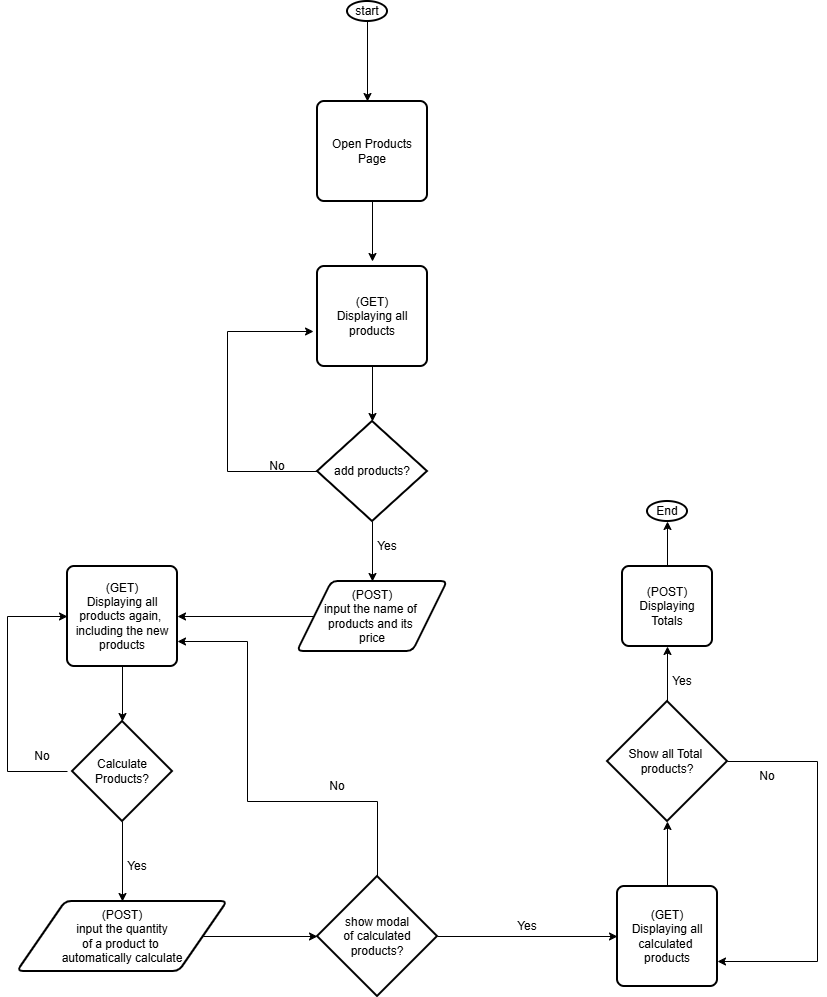

The diagram above was exported from draw.io. Its source (the exported page's mxGraphModel, read from the mxfile embedded in the PNG):
<mxGraphModel dx="860" dy="473" grid="1" gridSize="10" guides="1" tooltips="1" connect="1" arrows="1" fold="1" page="1" pageScale="1" pageWidth="827" pageHeight="1169" math="0" shadow="0">
  <root>
    <mxCell id="0" />
    <mxCell id="1" parent="0" />
    <mxCell id="ycuQ6Kla2kmdWQRLxg_9-3" edge="1" parent="1" source="ycuQ6Kla2kmdWQRLxg_9-1" style="edgeStyle=orthogonalEdgeStyle;rounded=0;orthogonalLoop=1;jettySize=auto;html=1;" value="">
      <mxGeometry relative="1" as="geometry">
        <mxPoint x="380" y="320" as="targetPoint" />
      </mxGeometry>
    </mxCell>
    <mxCell id="ycuQ6Kla2kmdWQRLxg_9-1" parent="1" style="strokeWidth=2;html=1;shape=mxgraph.flowchart.start_1;whiteSpace=wrap;" value="start" vertex="1">
      <mxGeometry height="20" width="40" x="360" y="220" as="geometry" />
    </mxCell>
    <mxCell id="ycuQ6Kla2kmdWQRLxg_9-11" edge="1" parent="1" source="ycuQ6Kla2kmdWQRLxg_9-6" style="edgeStyle=orthogonalEdgeStyle;rounded=0;orthogonalLoop=1;jettySize=auto;html=1;exitX=0.5;exitY=1;exitDx=0;exitDy=0;">
      <mxGeometry relative="1" as="geometry">
        <mxPoint x="385" y="640" as="targetPoint" />
      </mxGeometry>
    </mxCell>
    <mxCell id="ycuQ6Kla2kmdWQRLxg_9-6" parent="1" style="rounded=1;whiteSpace=wrap;html=1;absoluteArcSize=1;arcSize=14;strokeWidth=2;" value="(GET)&lt;div&gt;Displaying all&lt;/div&gt;&lt;div&gt;products&lt;/div&gt;" vertex="1">
      <mxGeometry height="100" width="110" x="330" y="485" as="geometry" />
    </mxCell>
    <mxCell id="ycuQ6Kla2kmdWQRLxg_9-12" edge="1" parent="1" source="ycuQ6Kla2kmdWQRLxg_9-8" style="edgeStyle=orthogonalEdgeStyle;rounded=0;orthogonalLoop=1;jettySize=auto;html=1;exitX=0;exitY=0.5;exitDx=0;exitDy=0;exitPerimeter=0;endArrow=classic;endFill=1;entryX=-0.036;entryY=0.65;entryDx=0;entryDy=0;entryPerimeter=0;" target="ycuQ6Kla2kmdWQRLxg_9-6">
      <mxGeometry relative="1" x="-0.209" as="geometry">
        <Array as="points">
          <mxPoint x="240" y="690" />
          <mxPoint x="240" y="550" />
        </Array>
        <mxPoint x="260" y="550" as="targetPoint" />
      </mxGeometry>
    </mxCell>
    <mxCell id="ycuQ6Kla2kmdWQRLxg_9-17" edge="1" parent="1" source="ycuQ6Kla2kmdWQRLxg_9-8" style="edgeStyle=orthogonalEdgeStyle;rounded=0;orthogonalLoop=1;jettySize=auto;html=1;">
      <mxGeometry relative="1" as="geometry">
        <mxPoint x="385" y="800" as="targetPoint" />
      </mxGeometry>
    </mxCell>
    <mxCell id="ycuQ6Kla2kmdWQRLxg_9-8" parent="1" style="strokeWidth=2;html=1;shape=mxgraph.flowchart.decision;whiteSpace=wrap;" value="&lt;div&gt;add products?&lt;/div&gt;" vertex="1">
      <mxGeometry height="100" width="110" x="330" y="640" as="geometry" />
    </mxCell>
    <mxCell id="ycuQ6Kla2kmdWQRLxg_9-10" edge="1" parent="1" source="ycuQ6Kla2kmdWQRLxg_9-9" style="edgeStyle=orthogonalEdgeStyle;rounded=0;orthogonalLoop=1;jettySize=auto;html=1;exitX=0.5;exitY=1;exitDx=0;exitDy=0;">
      <mxGeometry relative="1" as="geometry">
        <mxPoint x="385" y="480" as="targetPoint" />
      </mxGeometry>
    </mxCell>
    <mxCell id="ycuQ6Kla2kmdWQRLxg_9-9" parent="1" style="rounded=1;whiteSpace=wrap;html=1;absoluteArcSize=1;arcSize=14;strokeWidth=2;" value="Open Products&lt;div&gt;Page&lt;/div&gt;" vertex="1">
      <mxGeometry height="100" width="110" x="330" y="320" as="geometry" />
    </mxCell>
    <mxCell id="ycuQ6Kla2kmdWQRLxg_9-13" parent="1" style="text;html=1;whiteSpace=wrap;strokeColor=none;fillColor=none;align=center;verticalAlign=middle;rounded=0;" value="No" vertex="1">
      <mxGeometry height="30" width="60" x="260" y="670" as="geometry" />
    </mxCell>
    <mxCell id="ycuQ6Kla2kmdWQRLxg_9-15" parent="1" style="text;html=1;whiteSpace=wrap;strokeColor=none;fillColor=none;align=center;verticalAlign=middle;rounded=0;" value="Yes" vertex="1">
      <mxGeometry height="30" width="60" x="370" y="750" as="geometry" />
    </mxCell>
    <mxCell id="ycuQ6Kla2kmdWQRLxg_9-20" edge="1" parent="1" source="ycuQ6Kla2kmdWQRLxg_9-18" style="edgeStyle=orthogonalEdgeStyle;rounded=0;orthogonalLoop=1;jettySize=auto;html=1;" target="ycuQ6Kla2kmdWQRLxg_9-19">
      <mxGeometry relative="1" as="geometry" />
    </mxCell>
    <mxCell id="ycuQ6Kla2kmdWQRLxg_9-18" parent="1" style="shape=parallelogram;html=1;strokeWidth=2;perimeter=parallelogramPerimeter;whiteSpace=wrap;rounded=1;arcSize=12;size=0.23;" value="(POST)&lt;div&gt;input the name of&amp;nbsp;&lt;/div&gt;&lt;div&gt;products and its&amp;nbsp;&lt;/div&gt;&lt;div&gt;price&lt;/div&gt;" vertex="1">
      <mxGeometry height="70" width="150" x="310" y="800" as="geometry" />
    </mxCell>
    <mxCell id="ycuQ6Kla2kmdWQRLxg_9-19" parent="1" style="rounded=1;whiteSpace=wrap;html=1;absoluteArcSize=1;arcSize=14;strokeWidth=2;" value="(GET)&lt;div&gt;Displaying all&lt;/div&gt;&lt;div&gt;products again,&amp;nbsp;&lt;/div&gt;&lt;div&gt;including the new products&lt;/div&gt;" vertex="1">
      <mxGeometry height="100" width="110" x="80" y="785" as="geometry" />
    </mxCell>
    <mxCell id="ycuQ6Kla2kmdWQRLxg_9-23" edge="1" parent="1" style="edgeStyle=orthogonalEdgeStyle;rounded=0;orthogonalLoop=1;jettySize=auto;html=1;entryX=0;entryY=0.5;entryDx=0;entryDy=0;" target="ycuQ6Kla2kmdWQRLxg_9-19">
      <mxGeometry relative="1" x="-0.4327" as="geometry">
        <Array as="points">
          <mxPoint x="20" y="990" />
          <mxPoint x="20" y="835" />
        </Array>
        <mxPoint x="80" y="990" as="sourcePoint" />
      </mxGeometry>
    </mxCell>
    <mxCell id="ycuQ6Kla2kmdWQRLxg_9-28" edge="1" parent="1" source="ycuQ6Kla2kmdWQRLxg_9-21" style="edgeStyle=orthogonalEdgeStyle;rounded=0;orthogonalLoop=1;jettySize=auto;html=1;" target="ycuQ6Kla2kmdWQRLxg_9-27">
      <mxGeometry relative="1" as="geometry" />
    </mxCell>
    <mxCell id="ycuQ6Kla2kmdWQRLxg_9-21" parent="1" style="strokeWidth=2;html=1;shape=mxgraph.flowchart.decision;whiteSpace=wrap;" value="Calculate&lt;div&gt;Products?&lt;/div&gt;" vertex="1">
      <mxGeometry height="100" width="100" x="85" y="940" as="geometry" />
    </mxCell>
    <mxCell id="ycuQ6Kla2kmdWQRLxg_9-22" edge="1" parent="1" source="ycuQ6Kla2kmdWQRLxg_9-19" style="edgeStyle=orthogonalEdgeStyle;rounded=0;orthogonalLoop=1;jettySize=auto;html=1;entryX=0.5;entryY=0;entryDx=0;entryDy=0;entryPerimeter=0;" target="ycuQ6Kla2kmdWQRLxg_9-21">
      <mxGeometry relative="1" as="geometry" />
    </mxCell>
    <mxCell id="ycuQ6Kla2kmdWQRLxg_9-24" parent="1" style="text;html=1;whiteSpace=wrap;strokeColor=none;fillColor=none;align=center;verticalAlign=middle;rounded=0;" value="No" vertex="1">
      <mxGeometry height="30" width="60" x="25" y="960" as="geometry" />
    </mxCell>
    <mxCell id="ycuQ6Kla2kmdWQRLxg_9-31" edge="1" parent="1" source="ycuQ6Kla2kmdWQRLxg_9-27" style="edgeStyle=orthogonalEdgeStyle;rounded=0;orthogonalLoop=1;jettySize=auto;html=1;entryX=0;entryY=0.5;entryDx=0;entryDy=0;entryPerimeter=0;" target="ycuQ6Kla2kmdWQRLxg_9-30">
      <mxGeometry relative="1" as="geometry">
        <mxPoint x="500" y="1155" as="targetPoint" />
      </mxGeometry>
    </mxCell>
    <mxCell id="ycuQ6Kla2kmdWQRLxg_9-27" parent="1" style="shape=parallelogram;html=1;strokeWidth=2;perimeter=parallelogramPerimeter;whiteSpace=wrap;rounded=1;arcSize=12;size=0.23;" value="(POST)&lt;div&gt;input the quantity&lt;/div&gt;&lt;div&gt;of a product to&amp;nbsp;&lt;/div&gt;&lt;div&gt;automatically calculate&lt;/div&gt;" vertex="1">
      <mxGeometry height="70" width="210" x="30" y="1120" as="geometry" />
    </mxCell>
    <mxCell id="ycuQ6Kla2kmdWQRLxg_9-29" parent="1" style="text;html=1;whiteSpace=wrap;strokeColor=none;fillColor=none;align=center;verticalAlign=middle;rounded=0;" value="Yes" vertex="1">
      <mxGeometry height="30" width="60" x="120" y="1070" as="geometry" />
    </mxCell>
    <mxCell id="ycuQ6Kla2kmdWQRLxg_9-32" edge="1" parent="1" source="ycuQ6Kla2kmdWQRLxg_9-30" style="edgeStyle=orthogonalEdgeStyle;rounded=0;orthogonalLoop=1;jettySize=auto;html=1;entryX=1;entryY=0.75;entryDx=0;entryDy=0;" target="ycuQ6Kla2kmdWQRLxg_9-19">
      <mxGeometry relative="1" x="-0.131" as="geometry">
        <Array as="points">
          <mxPoint x="390" y="1020" />
          <mxPoint x="260" y="1020" />
          <mxPoint x="260" y="860" />
        </Array>
        <mxPoint x="390" y="1090" as="sourcePoint" />
        <mxPoint x="230" y="860" as="targetPoint" />
      </mxGeometry>
    </mxCell>
    <mxCell id="ycuQ6Kla2kmdWQRLxg_9-38" edge="1" parent="1" source="ycuQ6Kla2kmdWQRLxg_9-30" style="edgeStyle=orthogonalEdgeStyle;rounded=0;orthogonalLoop=1;jettySize=auto;html=1;" target="ycuQ6Kla2kmdWQRLxg_9-34">
      <mxGeometry relative="1" as="geometry" />
    </mxCell>
    <mxCell id="ycuQ6Kla2kmdWQRLxg_9-30" parent="1" style="strokeWidth=2;html=1;shape=mxgraph.flowchart.decision;whiteSpace=wrap;" value="show modal&lt;div&gt;of calculated&lt;/div&gt;&lt;div&gt;products?&lt;/div&gt;" vertex="1">
      <mxGeometry height="120" width="120" x="330" y="1095" as="geometry" />
    </mxCell>
    <mxCell id="ycuQ6Kla2kmdWQRLxg_9-34" parent="1" style="rounded=1;whiteSpace=wrap;html=1;absoluteArcSize=1;arcSize=14;strokeWidth=2;" value="(GET)&lt;div&gt;Displaying all&lt;/div&gt;&lt;div&gt;calculated&amp;nbsp;&lt;/div&gt;&lt;div&gt;products&lt;/div&gt;" vertex="1">
      <mxGeometry height="100" width="100" x="630" y="1105" as="geometry" />
    </mxCell>
    <mxCell id="ycuQ6Kla2kmdWQRLxg_9-39" parent="1" style="text;html=1;whiteSpace=wrap;strokeColor=none;fillColor=none;align=center;verticalAlign=middle;rounded=0;" value="Yes" vertex="1">
      <mxGeometry height="30" width="60" x="510" y="1130" as="geometry" />
    </mxCell>
    <mxCell id="ycuQ6Kla2kmdWQRLxg_9-46" edge="1" parent="1" source="ycuQ6Kla2kmdWQRLxg_9-41" style="edgeStyle=orthogonalEdgeStyle;rounded=0;orthogonalLoop=1;jettySize=auto;html=1;entryX=1;entryY=0.75;entryDx=0;entryDy=0;" target="ycuQ6Kla2kmdWQRLxg_9-34">
      <mxGeometry relative="1" x="-0.1795" as="geometry">
        <Array as="points">
          <mxPoint x="830" y="980" />
          <mxPoint x="830" y="1180" />
        </Array>
        <mxPoint x="800" y="1180" as="targetPoint" />
      </mxGeometry>
    </mxCell>
    <mxCell id="ycuQ6Kla2kmdWQRLxg_9-48" edge="1" parent="1" source="ycuQ6Kla2kmdWQRLxg_9-41" style="edgeStyle=orthogonalEdgeStyle;rounded=0;orthogonalLoop=1;jettySize=auto;html=1;entryX=0.5;entryY=1;entryDx=0;entryDy=0;" target="ycuQ6Kla2kmdWQRLxg_9-47">
      <mxGeometry relative="1" as="geometry" />
    </mxCell>
    <mxCell id="ycuQ6Kla2kmdWQRLxg_9-41" parent="1" style="strokeWidth=2;html=1;shape=mxgraph.flowchart.decision;whiteSpace=wrap;" value="Show all Total&amp;nbsp;&lt;div&gt;products?&lt;/div&gt;" vertex="1">
      <mxGeometry height="120" width="120" x="620" y="920" as="geometry" />
    </mxCell>
    <mxCell id="ycuQ6Kla2kmdWQRLxg_9-42" edge="1" parent="1" source="ycuQ6Kla2kmdWQRLxg_9-34" style="edgeStyle=orthogonalEdgeStyle;rounded=0;orthogonalLoop=1;jettySize=auto;html=1;entryX=0.5;entryY=1;entryDx=0;entryDy=0;entryPerimeter=0;" target="ycuQ6Kla2kmdWQRLxg_9-41">
      <mxGeometry relative="1" as="geometry" />
    </mxCell>
    <mxCell id="ycuQ6Kla2kmdWQRLxg_9-51" edge="1" parent="1" source="ycuQ6Kla2kmdWQRLxg_9-47" style="edgeStyle=orthogonalEdgeStyle;rounded=0;orthogonalLoop=1;jettySize=auto;html=1;">
      <mxGeometry relative="1" as="geometry">
        <mxPoint x="680" y="740" as="targetPoint" />
      </mxGeometry>
    </mxCell>
    <mxCell id="ycuQ6Kla2kmdWQRLxg_9-47" parent="1" style="rounded=1;whiteSpace=wrap;html=1;absoluteArcSize=1;arcSize=14;strokeWidth=2;" value="(POST)&lt;div&gt;Displaying&lt;div&gt;Totals&lt;/div&gt;&lt;/div&gt;" vertex="1">
      <mxGeometry height="80" width="90" x="635" y="785" as="geometry" />
    </mxCell>
    <mxCell id="ycuQ6Kla2kmdWQRLxg_9-50" parent="1" style="strokeWidth=2;html=1;shape=mxgraph.flowchart.start_1;whiteSpace=wrap;" value="End" vertex="1">
      <mxGeometry height="20" width="40" x="660" y="720" as="geometry" />
    </mxCell>
    <mxCell id="ycuQ6Kla2kmdWQRLxg_9-52" parent="1" style="text;html=1;whiteSpace=wrap;strokeColor=none;fillColor=none;align=center;verticalAlign=middle;rounded=0;" value="No" vertex="1">
      <mxGeometry height="30" width="60" x="320" y="990" as="geometry" />
    </mxCell>
    <mxCell id="ycuQ6Kla2kmdWQRLxg_9-53" parent="1" style="text;html=1;whiteSpace=wrap;strokeColor=none;fillColor=none;align=center;verticalAlign=middle;rounded=0;" value="No" vertex="1">
      <mxGeometry height="30" width="60" x="750" y="980" as="geometry" />
    </mxCell>
    <mxCell id="ycuQ6Kla2kmdWQRLxg_9-54" parent="1" style="text;html=1;whiteSpace=wrap;strokeColor=none;fillColor=none;align=center;verticalAlign=middle;rounded=0;" value="Yes" vertex="1">
      <mxGeometry height="30" width="60" x="665" y="885" as="geometry" />
    </mxCell>
  </root>
</mxGraphModel>